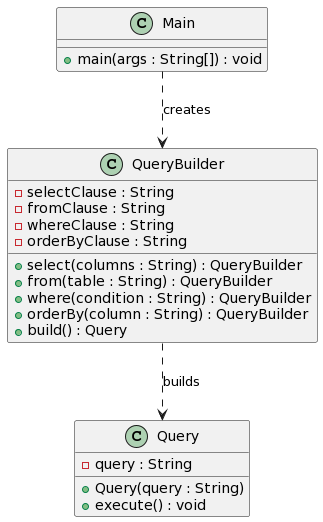

The diagram above was rendered by PlantUML. Its source (embedded in the PNG):
@startuml
class Query {
  -query : String
  +Query(query : String)
  +execute() : void
}

class QueryBuilder {
  -selectClause : String
  -fromClause : String
  -whereClause : String
  -orderByClause : String
  +select(columns : String) : QueryBuilder
  +from(table : String) : QueryBuilder
  +where(condition : String) : QueryBuilder
  +orderBy(column : String) : QueryBuilder
  +build() : Query
}

class Main {
  +main(args : String[]) : void
}

Main ..> QueryBuilder : creates
QueryBuilder ..> Query : builds
@enduml